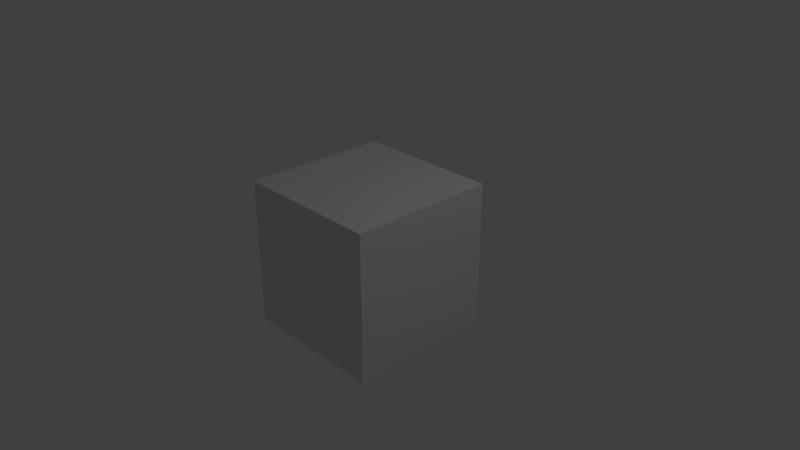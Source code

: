 # Source: cube_uv.blend  (saved by Blender 2.79.0; exported with 4.5.12 LTS)
import bpy
from mathutils import Matrix  # noqa: F401  (used for matrix-valued properties, if any)

bpy.ops.wm.read_factory_settings(use_empty=True)
scene = bpy.context.scene
scene.name = 'Scene'

# ---- collections
col_collection_1 = bpy.data.collections.new('Collection 1'); scene.collection.children.link(col_collection_1)

# ---- materials (node trees are filled in below, after node groups)
mat_material_001 = bpy.data.materials.new('Material.001')
mat_material_001.alpha_threshold = 0.0
mat_material_001.use_transparent_shadow = False
mat_material_001.roughness = 0.5

# ---- material node trees

# ---- world
world_world = bpy.data.worlds.new('World'); scene.world = world_world
world_world.color = (0.05088, 0.05088, 0.05088)
world_world.use_sun_shadow = False
world_world.sun_shadow_jitter_overblur = 0.0
world_world.cycles.sampling_method = 'MANUAL'

# ---- cameras
cam_camera = bpy.data.cameras.new('Camera')
cam_camera.clip_end = 100.0
cam_camera.lens = 35.0
cam_camera.sensor_width = 32.0
cam_camera.sensor_height = 18.0
cam_camera.ortho_scale = 7.314
cam_camera.dof.focus_distance = 0.0
cam_camera.dof.aperture_fstop = 128.0

# ---- lights
light_lamp = bpy.data.lights.new('Lamp', 'POINT')
light_lamp.transmission_factor = 0.0
light_lamp.cutoff_distance = 30.0
light_lamp.energy = 100.0
light_lamp.shadow_buffer_clip_start = 1.001
light_lamp.shadow_soft_size = 0.1
light_lamp.shadow_maximum_resolution = 0.006
light_lamp.use_absolute_resolution = True

# ---- meshes
me_cube = bpy.data.meshes.new('Cube')
me_cube.from_pydata([(1.0, 1.0, -1.0), (1.0, -1.0, -1.0), (-1.0, -1.0, -1.0), (-1.0, 1.0, -1.0), (1.0, 1.0, 1.0), (1.0, -1.0, 1.0), (-1.0, -1.0, 1.0), (-1.0, 1.0, 1.0)], [], [(0, 1, 2, 3), (4, 7, 6, 5), (0, 4, 5, 1), (1, 5, 6, 2), (2, 6, 7, 3), (4, 0, 3, 7)])
_uv = me_cube.uv_layers.new(name='UVMap')
_uv.uv.foreach_set('vector', [0.5, 8.659e-05, 0.5, 0.25, 0.25, 0.25, 0.25, 8.659e-05, 0.5, 0.75, 0.25, 0.75, 0.25, 0.5, 0.5, 0.5, 0.75, 0.75, 0.5, 0.75, 0.5, 0.5, 0.75, 0.5, 0.5, 0.25, 0.5, 0.5, 0.25, 0.5, 0.25, 0.25, 8.659e-05, 0.5, 0.25, 0.5, 0.25, 0.75, 8.665e-05, 0.75, 0.5, 0.75, 0.5, 0.9999, 0.25, 0.9999, 0.25, 0.75])
me_cube.materials.append(mat_material_001)
me_cube.use_remesh_preserve_volume = False
me_cube.use_remesh_preserve_attributes = False
me_cube.use_mirror_vertex_groups = False
me_cube.update()

# ---- objects
ob_cube = bpy.data.objects.new('Cube', me_cube)
ob_lamp = bpy.data.objects.new('Lamp', light_lamp)
ob_camera = bpy.data.objects.new('Camera', cam_camera)

# ---- transforms, parenting, visibility, modifiers, constraints
ob_cube.location = (0.0, 0.0, 0.0)
ob_cube.lock_rotations_4d = False
ob_cube.empty_display_type = 'ARROWS'
ob_cube.lineart.crease_threshold = 0.0
ob_lamp.location = (4.076, 1.005, 5.904)
ob_lamp.rotation_euler = (0.6503, 0.05522, 1.866)
ob_lamp.lock_rotations_4d = False
ob_lamp.empty_display_type = 'ARROWS'
ob_lamp.color = (0.0, 0.0, 0.0, 0.0)
ob_lamp.lineart.crease_threshold = 0.0
ob_camera.location = (7.481, -6.508, 5.344)
ob_camera.rotation_euler = (1.109, 0.0, 0.8149)
ob_camera.lock_rotations_4d = False
ob_camera.empty_display_type = 'ARROWS'
ob_camera.color = (0.0, 0.0, 0.0, 0.0)
ob_camera.display_type = 'WIRE'
ob_camera.lineart.crease_threshold = 0.0

# ---- collection membership
col_collection_1.objects.link(ob_cube)
col_collection_1.objects.link(ob_lamp)
col_collection_1.objects.link(ob_camera)

# ---- scene / render settings (as saved in the file)
scene.camera = ob_camera
scene.frame_start = 1; scene.frame_end = 250; scene.frame_set(1)
scene.render.engine = 'BLENDER_EEVEE_NEXT'
scene.render.resolution_percentage = 50
scene.render.dither_intensity = 0.0
scene.cycles.use_denoising = False
scene.cycles.samples = 128
scene.cycles.sampling_pattern = 'TABULATED_SOBOL'
scene.cycles.use_adaptive_sampling = False
scene.cycles.use_light_tree = False
scene.cycles.blur_glossy = 0.0
scene.cycles.sample_clamp_indirect = 0.0
scene.view_settings.view_transform = 'Standard'
bpy.context.view_layer.update()
